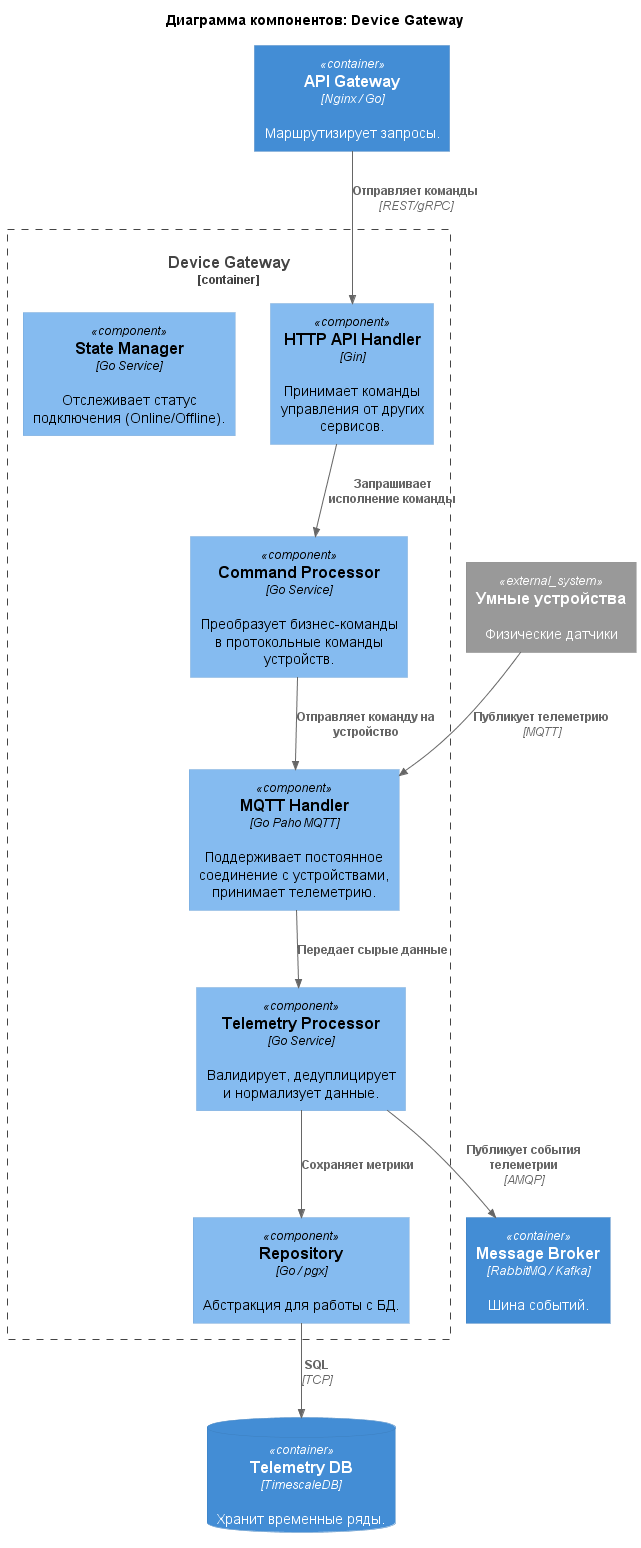

The diagram above was rendered by PlantUML. Its source (embedded in the PNG):
@startuml Warm-house-system_Component_DeviceGateway
!include https://raw.githubusercontent.com/plantuml-stdlib/C4-PlantUML/master/C4_Component.puml

title Диаграмма компонентов: Device Gateway

Container(api_gateway, "API Gateway", "Nginx / Go", "Маршрутизирует запросы.")
Container(message_broker, "Message Broker", "RabbitMQ / Kafka", "Шина событий.")
ContainerDb(telemetry_db, "Telemetry DB", "TimescaleDB", "Хранит временные ряды.")

Container_Boundary(device_gateway, "Device Gateway") {
    Component(mqtt_handler, "MQTT Handler", "Go Paho MQTT", "Поддерживает постоянное соединение с устройствами, принимает телеметрию.")
    Component(http_handler, "HTTP API Handler", "Gin", "Принимает команды управления от других сервисов.")
    Component(telemetry_processor, "Telemetry Processor", "Go Service", "Валидирует, дедуплицирует и нормализует данные.")
    Component(command_processor, "Command Processor", "Go Service", "Преобразует бизнес-команды в протокольные команды устройств.")
    Component(state_manager, "State Manager", "Go Service", "Отслеживает статус подключения (Online/Offline).")
    Component(repo, "Repository", "Go / pgx", "Абстракция для работы с БД.")
}

System_Ext(devices, "Умные устройства", "Физические датчики")

Rel(api_gateway, http_handler, "Отправляет команды", "REST/gRPC")
Rel(devices, mqtt_handler, "Публикует телеметрию", "MQTT")
Rel(mqtt_handler, telemetry_processor, "Передает сырые данные")
Rel(telemetry_processor, repo, "Сохраняет метрики")
Rel(telemetry_processor, message_broker, "Публикует события телеметрии", "AMQP")
Rel(http_handler, command_processor, "Запрашивает исполнение команды")
Rel(command_processor, mqtt_handler, "Отправляет команду на устройство")
Rel(repo, telemetry_db, "SQL", "TCP")
@enduml